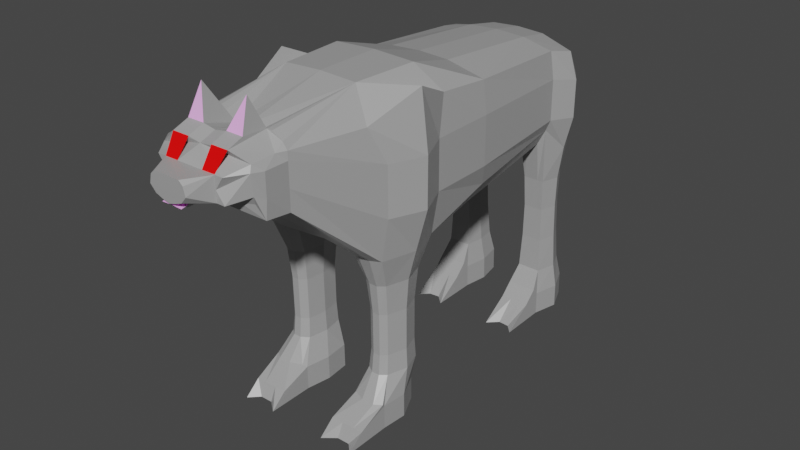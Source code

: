 # Source: wolfbear.blend  (saved by Blender 2.81.16; exported with 4.5.12 LTS)
import bpy
from mathutils import Matrix  # noqa: F401  (used for matrix-valued properties, if any)

bpy.ops.wm.read_factory_settings(use_empty=True)
scene = bpy.context.scene
scene.name = 'Scene'

# ---- collections
col_collection = bpy.data.collections.new('Collection'); scene.collection.children.link(col_collection)

# ---- materials (node trees are filled in below, after node groups)
mat_eye = bpy.data.materials.new('Eye')
mat_eye.alpha_threshold = 0.0
mat_eye.use_transparent_shadow = False
mat_eye.line_color = (0.0, 0.0, 0.0, 1.0)
mat_mouth = bpy.data.materials.new('Mouth')
mat_mouth.alpha_threshold = 0.0
mat_mouth.use_transparent_shadow = False
mat_mouth.line_color = (0.0, 0.0, 0.0, 1.0)
mat_fur = bpy.data.materials.new('Fur')
mat_fur.alpha_threshold = 0.0
mat_fur.use_transparent_shadow = False
mat_fur.line_color = (0.0, 0.0, 0.0, 1.0)

# ---- material node trees
mat_eye.use_nodes = True; mat_eye.node_tree.nodes.clear()
_N = mat_eye.node_tree.nodes; _L = mat_eye.node_tree.links
n0 = _N.new('ShaderNodeOutputMaterial'); n0.name = 'Material Output'; n0.location = (300, 300)
n1 = _N.new('ShaderNodeBsdfPrincipled'); n1.name = 'Principled BSDF'; n1.location = (10, 300)
n1.distribution = 'GGX'
n1.subsurface_method = 'BURLEY'
n1.inputs[0].default_value = (1.0, 0.0, 0.0, 1.0)
n1.inputs[2].default_value = 0.4
n1.inputs[3].default_value = 1.45
n1.inputs[27].default_value = (0.0, 0.0, 0.0, 1.0)
n1.inputs[28].default_value = 1.0
_L.new(n1.outputs[0], n0.inputs[0])
n0.is_active_output = True
mat_mouth.use_nodes = True; mat_mouth.node_tree.nodes.clear()
_N = mat_mouth.node_tree.nodes; _L = mat_mouth.node_tree.links
n0 = _N.new('ShaderNodeOutputMaterial'); n0.name = 'Material Output'; n0.location = (300, 300)
n1 = _N.new('ShaderNodeBsdfPrincipled'); n1.name = 'Principled BSDF'; n1.location = (10, 300)
n1.distribution = 'GGX'
n1.subsurface_method = 'BURLEY'
n1.inputs[0].default_value = (1.0, 0.4786, 1.0, 1.0)
n1.inputs[2].default_value = 0.4
n1.inputs[3].default_value = 1.45
n1.inputs[27].default_value = (0.0, 0.0, 0.0, 1.0)
n1.inputs[28].default_value = 1.0
_L.new(n1.outputs[0], n0.inputs[0])
n0.is_active_output = True
mat_fur.use_nodes = True; mat_fur.node_tree.nodes.clear()
_N = mat_fur.node_tree.nodes; _L = mat_fur.node_tree.links
n0 = _N.new('ShaderNodeOutputMaterial'); n0.name = 'Material Output'; n0.location = (300, 300)
n1 = _N.new('ShaderNodeBsdfPrincipled'); n1.name = 'Principled BSDF'; n1.location = (10, 300)
n1.distribution = 'GGX'
n1.subsurface_method = 'BURLEY'
n1.inputs[0].default_value = (0.3844, 0.3844, 0.3844, 1.0)
n1.inputs[2].default_value = 0.4
n1.inputs[3].default_value = 1.45
n1.inputs[27].default_value = (0.0, 0.0, 0.0, 1.0)
n1.inputs[28].default_value = 1.0
_L.new(n1.outputs[0], n0.inputs[0])
n0.is_active_output = True

# ---- world
world_world = bpy.data.worlds.new('World'); scene.world = world_world
world_world.use_nodes = True; world_world.node_tree.nodes.clear()
_N = world_world.node_tree.nodes; _L = world_world.node_tree.links
n0 = _N.new('ShaderNodeOutputWorld'); n0.name = 'World Output'; n0.location = (300, 300)
n1 = _N.new('ShaderNodeBackground'); n1.name = 'Background'; n1.location = (10, 300)
n1.inputs[0].default_value = (0.05088, 0.05088, 0.05088, 1.0)
_L.new(n1.outputs[0], n0.inputs[0])
n0.is_active_output = True
world_world.color = (0.05088, 0.05088, 0.05088)
world_world.use_sun_shadow = False
world_world.sun_shadow_jitter_overblur = 0.0

# ---- meshes
me_cube = bpy.data.meshes.new('Cube')
me_cube.from_pydata([(1.037, 1.394, 4.503), (1.006, 1.489, 2.964), (0.9937, -0.8572, 4.521), (0.9951, -0.609, 2.621), (0.8682, 3.923, 2.847), (0.8752, 3.696, 4.206), (4.78e-18, -0.581, 4.927), (-4.136e-18, -0.6093, 2.626), (3.798e-18, 1.343, 4.69), (-4.625e-18, 1.395, 2.517), (0.7688, -1.936, 4.522), (0.7644, -1.927, 3.75), (0.4705, -0.6091, 2.624), (0.47, 3.923, 2.848), (0.4515, 1.374, 2.52), (0.5159, -1.927, 3.751), (0.45, -1.931, 4.702), (1.045, 0.5323, 4.579), (0.9949, 0.3909, 2.636), (0.001893, 0.3877, 2.541), (4.802e-18, 0.4189, 4.942), (0.4518, 0.3729, 2.599), (0.5621, -0.3966, 0.7561), (0.892, -0.3965, 0.7546), (0.562, 0.2051, 0.7647), (0.8919, 0.2052, 0.7632), (0.4583, -0.5716, 0.02284), (0.983, -0.5715, 0.02039), (0.4319, 0.1827, 0.03297), (0.835, 0.1828, 0.03052), (0.5089, -0.6205, 0.4322), (0.9943, -0.6203, 0.4298), (0.4585, -1.286, 0.01254), (0.9831, -1.286, 0.01009), (3.255e-18, 3.129, 4.566), (0.9539, 3.132, 4.428), (0.9197, 3.173, 3.198), (2.122e-23, 3.174, 3.185), (0.4702, 3.174, 3.076), (0.8218, 3.901, 0.7699), (0.5051, 3.901, 0.7713), (0.5053, 3.304, 0.7557), (0.8627, 3.304, 0.754), (0.8551, 3.997, 0.04608), (0.4569, 3.996, 0.04794), (0.4571, 3.246, 0.02822), (0.9066, 3.246, 0.02612), (0.4606, 3.13, 0.4886), (0.9101, 3.131, 0.4865), (0.4572, 2.513, 0.01167), (0.9067, 2.513, 0.009575), (1.114, -0.6289, 4.005), (1.113, 1.371, 4.034), (0.9256, 3.908, 3.88), (0.7709, -1.936, 4.4), (0.342, 3.908, 3.882), (1.114, 0.371, 4.02), (1.002, 3.156, 4.003), (1.109, -0.6182, 3.264), (1.108, 1.382, 3.293), (0.9218, 3.916, 3.327), (0.7685, -1.931, 4.052), (0.3382, 3.916, 3.329), (1.109, 0.3817, 3.278), (0.9977, 3.165, 3.373), (1.189e-23, 3.927, 3.217), (2.883e-18, 3.691, 4.475), (-4.136e-18, -0.6093, 2.626), (1.152e-22, -1.806, 4.601), (2.742e-19, -1.927, 3.753), (5.898e-19, 3.968, 3.886), (-1.575e-18, 3.92, 3.327), (0.4602, -1.044, 0.2197), (0.9849, -1.044, 0.2173), (0.4336, 0.1774, 0.3985), (0.46, -0.5769, 0.3884), (0.8367, 0.1776, 0.3961), (0.9847, -0.5767, 0.3859), (0.004342, -0.1094, 2.633), (0.8458, -0.6832, 2.621), (0.6937, -1.927, 3.751), (0.7549, 3.923, 2.847), (0.8269, 1.457, 2.682), (0.6981, -1.936, 4.615), (0.8271, 0.373, 2.597), (0.7981, -0.4707, 0.7537), (0.798, 0.2051, 0.7636), (0.6857, 0.1828, 0.03122), (0.8842, -0.6945, 0.4292), (0.8338, -1.141, 0.01331), (0.7918, 3.173, 2.95), (0.7316, 3.901, 0.7703), (0.761, 3.304, 0.7545), (0.7418, 3.997, 0.04661), (0.7821, 3.131, 0.4871), (0.7787, 2.648, 0.01253), (0.7557, 3.916, 3.327), (0.8355, -1.044, 0.218), (0.6874, 0.1775, 0.3968), (0.6086, 3.923, 2.848), (0.5364, -1.931, 4.702), (0.6343, 0.3729, 2.598), (0.6767, 0.2051, 0.7642), (0.4929, 0.1827, 0.03212), (0.6153, 3.901, 0.7708), (0.5955, 3.997, 0.04729), (0.4946, 0.1775, 0.3977), (0.653, -0.6833, 2.622), (0.6024, -1.927, 3.751), (0.6769, -0.4707, 0.7543), (0.6914, -0.6946, 0.4301), (0.641, -1.141, 0.01422), (0.6266, 3.173, 2.951), (0.6296, 3.304, 0.7551), (0.6169, 3.13, 0.4879), (0.6136, 2.661, 0.01353), (0.5412, 3.916, 3.328), (0.6427, -1.044, 0.2189), (0.5839, -0.3779, 1.691), (0.8801, -0.3778, 1.69), (0.8799, 0.1866, 1.698), (0.5837, 0.1865, 1.7), (0.7956, 0.1866, 1.699), (0.7958, -0.452, 1.689), (0.6868, 0.1866, 1.699), (0.6869, -0.4521, 1.69), (0.5819, -0.3669, 1.053), (0.5818, 0.1939, 1.062), (0.7923, 0.194, 1.061), (0.7924, -0.441, 1.051), (0.6841, 0.1939, 1.061), (0.6843, -0.441, 1.052), (0.8761, -0.3668, 1.052), (0.876, 0.194, 1.06), (0.9065, -0.4322, 2.157), (0.9063, 0.2276, 2.166), (0.5603, -0.4323, 2.158), (0.5601, 0.2275, 2.168), (0.8078, 0.2276, 2.167), (0.8079, -0.5064, 2.156), (0.6805, 0.2275, 2.167), (0.6807, -0.5065, 2.157), (0.8552, 3.287, 2.305), (0.8176, 3.836, 2.32), (0.5263, 3.836, 2.321), (0.5264, 3.287, 2.307), (0.7616, 3.287, 2.305), (0.7347, 3.836, 2.32), (0.6276, 3.836, 2.32), (0.6408, 3.287, 2.306), (0.8399, 3.322, 1.811), (0.7535, 3.322, 1.811), (0.7286, 3.828, 1.825), (0.6299, 3.828, 1.825), (0.642, 3.321, 1.812), (0.8051, 3.828, 1.824), (0.5363, 3.828, 1.826), (0.5365, 3.321, 1.812), (0.8446, 3.324, 1.283), (0.7542, 3.324, 1.283), (0.7282, 3.853, 1.297), (0.6249, 3.853, 1.298), (0.6376, 3.324, 1.284), (0.8082, 3.853, 1.297), (0.5271, 3.853, 1.298), (0.5272, 3.324, 1.284), (0.4586, 3.987, 0.4108), (0.4588, 3.237, 0.391), (0.9083, 3.237, 0.3889), (0.8568, 3.987, 0.4089), (0.4589, 2.945, 0.3031), (0.9084, 2.945, 0.301), (0.7804, 2.945, 0.3016), (0.7435, 3.987, 0.4094), (0.5972, 3.987, 0.4101), (0.6153, 2.945, 0.3024), (1.179, -0.07071, 4.857), (-4.125e-18, -0.1094, 2.633), (0.373, -0.1092, 2.631), (1.14, -0.109, 2.629), (0.5071, -0.09576, 0.7604), (0.9895, -0.09565, 0.7589), (0.3943, -0.1945, 0.0279), (1.014, -0.1943, 0.02545), (1.331, -0.129, 4.013), (1.324, -0.1183, 3.271), (0.3968, -0.1998, 0.3935), (1.017, -0.1996, 0.391), (0.5389, -0.09568, 1.696), (0.972, -0.09559, 1.694), (0.536, -0.08648, 1.057), (0.9663, -0.08638, 1.056), (1.011, -0.1023, 2.162), (0.5044, -0.1024, 2.163), (0.4791, 1.343, 4.664), (1.401e-23, 3.532, 3.061), (0.4108, 3.542, 2.838), (1.038, 3.524, 4.345), (1.027, 3.542, 2.836), (0.4618, 3.607, 0.7636), (0.9516, 3.607, 0.762), (0.3918, 3.629, 0.03821), (1.008, 3.629, 0.03623), (1.162, 3.528, 3.941), (1.156, 3.536, 3.35), (0.4926, 3.559, 2.314), (0.9431, 3.559, 2.312), (0.5072, 3.574, 1.819), (0.9229, 3.574, 1.818), (0.4937, 3.59, 1.291), (0.9286, 3.59, 1.29), (1.01, 3.618, 0.399), (0.3942, 3.618, 0.401), (-4.208e-19, 4.265, 3.627), (0.2481, 4.195, 3.671), (-9.389e-19, 4.168, 3.493), (0.2134, 4.158, 3.536), (-3.206e-18, 4.755, 2.913), (0.283, 4.7, 2.921), (-3.384e-18, 4.603, 2.866), (0.2566, 4.608, 2.873), (-9.831e-18, 4.985, 1.205), (0.067, 4.943, 1.288), (-8.726e-18, 4.852, 1.489), (0.1386, 4.837, 1.456), (0.6667, -2.37, 3.989), (0.7076, -2.42, 4.108), (0.4501, -2.526, 4.634), (1.247e-22, -2.526, 4.6), (1.427e-18, -2.695, 4.043), (1.125e-22, -2.55, 3.969), (0.4945, -2.433, 3.98), (0.4043, -2.695, 4.042), (0.6911, -2.418, 4.497), (0.7195, -2.462, 4.41), (2.776e-18, -2.7, 4.391), (0.4067, -2.7, 4.39), (0.5335, -2.7, 4.39), (0.5311, -2.694, 4.042), (0.2662, -3.034, 4.329), (2.771e-18, -3.034, 4.387), (1.422e-18, -3.029, 4.039), (0.2136, -3.029, 4.106), (0.235, 3.927, 3.216), (0.2165, 1.367, 2.557), (0.1898, -1.805, 4.572), (0.003785, -0.6092, 2.625), (0.258, -1.927, 3.752), (0.2339, 3.174, 2.954), (0.171, 3.908, 3.883), (0.1691, 3.92, 3.325), (0.003785, -0.1093, 2.632), (0.2054, 3.537, 3.064), (0.124, 4.2, 3.649), (0.1067, 4.163, 3.514), (0.1415, 4.756, 2.917), (0.1283, 4.606, 2.869), (0.06928, 4.844, 1.473), (0.1899, -2.526, 4.634), (0.1017, -2.55, 3.968), (0.2034, -2.7, 4.391), (0.1611, -2.695, 4.073), (0.2034, -3.034, 4.387), (0.1103, -3.029, 4.068), (0.7685, -2.287, 4.047), (0.45, -2.297, 4.72), (0.7488, -2.289, 3.779), (3.905e-18, -2.297, 4.686), (0.7709, -2.292, 4.395), (0.7092, -2.071, 4.518), (2.663e-19, -2.283, 3.747), (0.1899, -2.297, 4.721), (0.3727, -2.126, 5.144), (0.5764, -0.5804, 4.902), (0.472, 3.13, 4.54), (0.4395, 3.692, 4.449), (0.411, -1.807, 4.646), (0.6458, 0.4196, 4.913), (0.2968, -3.032, 4.201), (2.05e-18, -3.032, 4.201), (0.4055, -2.697, 4.207), (1.191e-22, -2.99, 4.006), (1.162e-22, -2.866, 3.944), (0.1017, -2.83, 3.961), (0.1611, -2.998, 4.006)], [(78, 67), (69, 67), (213, 215), (219, 256), (69, 246)], [(201, 44, 105, 93, 43, 202, 46, 50, 95, 115, 49, 45), (131, 126, 22, 109), (204, 198, 4, 60), (184, 176, 2, 51), (252, 195, 65, 243), (51, 2, 10, 54), (266, 264, 226, 225), (210, 158, 42, 200), (251, 178, 12, 246), (14, 82, 84, 101, 21), (52, 0, 17, 56), (82, 1, 18, 84), (187, 77, 27, 183), (191, 132, 23, 181), (190, 127, 24, 180), (109, 22, 30, 110), (98, 76, 29, 87), (186, 74, 28, 182), (117, 72, 32, 111), (75, 26, 32, 72), (77, 23, 31, 73), (5, 53, 55, 249, 70, 66, 275), (244, 14, 21, 19, 9), (59, 1, 36, 64), (212, 166, 44, 201), (209, 164, 40, 199), (162, 165, 41, 113), (211, 168, 46, 202), (167, 45, 49, 170), (175, 170, 49, 115), (183, 27, 33, 89, 111, 32, 26, 182, 28, 103, 87, 29), (113, 41, 47, 114), (168, 42, 48, 171), (0, 52, 57, 35), (59, 52, 56, 63), (79, 3, 11, 80, 108, 15, 247, 69, 7, 246, 12, 107), (264, 268, 234, 226), (58, 51, 54, 61), (185, 184, 51, 58), (197, 203, 53, 5), (179, 185, 58, 3), (3, 58, 61, 11), (249, 55, 214, 253, 213, 70), (1, 59, 63, 18), (52, 59, 64, 57), (203, 204, 60, 53), (180, 24, 74, 186), (22, 75, 72, 30), (110, 30, 72, 117), (86, 25, 76, 98), (181, 23, 77, 187), (27, 77, 73, 33), (102, 86, 98, 106), (31, 88, 97, 73), (236, 260, 262, 239), (42, 92, 94, 48), (171, 172, 95, 50), (158, 159, 92, 42), (244, 9, 37, 248, 38, 14), (73, 97, 89, 33), (106, 98, 87, 103), (23, 85, 88, 31), (8, 194, 274, 34), (132, 129, 85, 23), (40, 104, 91, 39, 169, 173, 174, 166), (74, 106, 103, 28), (13, 99, 81, 4, 143, 147, 148, 144), (160, 163, 39, 91, 104, 40, 164, 161), (96, 60, 4, 81, 99, 13, 243, 65, 71, 250, 62, 116), (24, 102, 106, 74), (88, 110, 117, 97), (268, 269, 233, 234), (92, 113, 114, 94), (172, 175, 115, 95), (159, 162, 113, 92), (97, 117, 111, 89), (85, 109, 110, 88), (0, 194, 277, 17), (129, 131, 109, 85), (139, 141, 125, 123), (134, 139, 123, 119), (121, 124, 122, 120, 133, 128, 130, 127), (193, 137, 121, 188), (192, 134, 119, 189), (141, 136, 118, 125), (123, 125, 131, 129), (119, 123, 129, 132), (128, 133, 25, 86, 102, 24, 127, 130), (188, 121, 127, 190), (189, 119, 132, 191), (125, 118, 126, 131), (107, 12, 136, 141), (179, 3, 134, 192), (178, 21, 137, 193), (3, 79, 139, 134), (137, 140, 138, 135, 120, 122, 124, 121), (79, 107, 141, 139), (90, 112, 149, 146), (36, 90, 146, 142), (112, 38, 145, 149), (196, 13, 144, 205), (156, 153, 152, 155, 163, 160, 161, 164), (198, 36, 142, 206), (146, 149, 154, 151), (142, 146, 151, 150), (149, 145, 157, 154), (205, 144, 156, 207), (242, 278, 279, 241, 263), (206, 142, 150, 208), (151, 154, 162, 159), (150, 151, 159, 158), (154, 157, 165, 162), (207, 156, 164, 209), (144, 148, 147, 143, 155, 152, 153, 156), (208, 150, 158, 210), (94, 114, 175, 172), (48, 94, 172, 171), (46, 168, 171, 50), (114, 47, 170, 175), (41, 167, 170, 47), (173, 169, 43, 93, 105, 44, 166, 174), (200, 42, 168, 211), (199, 40, 166, 212), (12, 178, 193, 136), (18, 179, 192, 135), (120, 189, 191, 133), (118, 188, 190, 126), (135, 192, 189, 120), (136, 193, 188, 118), (2, 273, 276, 16, 100, 83, 10), (25, 181, 187, 76), (22, 180, 186, 75), (18, 63, 185, 179), (63, 56, 184, 185), (75, 186, 182, 26), (126, 190, 180, 22), (133, 191, 181, 25), (76, 187, 183, 29), (19, 21, 178, 251), (56, 17, 176, 184), (41, 199, 212, 167), (39, 200, 211, 169), (155, 208, 210, 163), (157, 207, 209, 165), (143, 206, 208, 155), (145, 205, 207, 157), (4, 198, 206, 143), (38, 196, 205, 145), (57, 64, 204, 203), (35, 57, 203, 197), (169, 211, 202, 43), (165, 209, 199, 41), (167, 212, 201, 45), (163, 210, 200, 39), (248, 37, 195, 252), (64, 36, 198, 204), (253, 214, 218, 255, 217, 213), (55, 62, 216, 214), (218, 220, 224, 222), (214, 216, 220, 218), (255, 218, 222, 221, 217), (257, 222, 224), (261, 232, 242, 263), (258, 228, 235, 260, 236, 237, 234, 233, 227), (237, 236, 280, 232, 238, 226, 234), (6, 273, 277, 20), (235, 229, 241, 279, 240), (260, 235, 240, 262), (232, 280, 278, 242), (265, 271, 267, 228, 258, 227), (229, 261, 263, 241), (220, 256, 257, 224), (223, 221, 222, 257), (216, 254, 256, 220), (38, 248, 252, 196), (19, 251, 177), (250, 71, 215, 254, 216, 62), (177, 251, 246, 7), (35, 197, 5, 275, 274), (53, 60, 96, 116, 62, 55), (225, 231, 259, 230, 270, 69, 247, 15, 108, 80, 11, 266), (196, 252, 243, 13), (245, 68, 267, 271), (245, 271, 272), (54, 10, 269, 268), (61, 54, 268, 264), (11, 61, 264, 266), (265, 16, 272), (16, 276, 245, 272), (271, 265, 272), (265, 227, 233, 269, 10, 83, 100, 16), (261, 229, 230, 259, 231, 225, 226, 238, 232), (14, 38, 112, 90, 36, 1, 82), (276, 273, 6, 68, 245), (274, 194, 0, 35), (277, 273, 2, 176, 17), (274, 275, 66, 34), (277, 194, 8, 20), (84, 18, 135, 138, 140, 137, 21, 101), (278, 280, 236, 239), (279, 278, 239, 262, 240), (230, 229, 281, 282), (259, 230, 282, 283), (259, 261, 284, 283), (229, 261, 284, 281), (281, 284, 283, 282), (258, 227, 236, 260)])
me_cube.polygons.foreach_set('material_index', [2, 2, 2, 2, 2, 2, 2, 2, 2, 2, 2, 2, 2, 2, 2, 2, 2, 2, 2, 2, 2, 2, 2, 2, 2, 2, 2, 2, 2, 2, 2, 2, 2, 2, 2, 2, 2, 2, 2, 2, 2, 2, 2, 2, 2, 2, 2, 2, 2, 2, 2, 2, 2, 2, 2, 2, 2, 2, 2, 2, 2, 2, 2, 2, 2, 2, 2, 2, 2, 2, 2, 2, 2, 2, 2, 2, 2, 2, 2, 2, 2, 2, 2, 2, 2, 2, 2, 2, 2, 2, 2, 2, 2, 2, 2, 2, 2, 2, 2, 2, 2, 2, 2, 2, 2, 2, 2, 2, 2, 2, 2, 2, 2, 2, 2, 2, 2, 2, 2, 2, 2, 2, 2, 2, 2, 2, 2, 2, 2, 2, 2, 2, 2, 2, 2, 2, 2, 2, 2, 2, 2, 2, 2, 2, 2, 2, 2, 2, 2, 2, 2, 2, 2, 2, 2, 2, 2, 2, 2, 2, 2, 2, 2, 2, 2, 2, 2, 2, 2, 2, 1, 2, 2, 2, 2, 2, 2, 2, 2, 2, 2, 2, 2, 2, 2, 2, 2, 2, 2, 1, 2, 2, 2, 2, 2, 2, 2, 2, 2, 2, 2, 2, 2, 2, 1, 2, 0])
_uv = me_cube.uv_layers.new(name='UVMap')
_uv.uv.foreach_set('vector', [0.5625, 0.25, 0.5625, 0.25, 0.5842, 0.25, 0.6072, 0.25, 0.625, 0.25, 0.625, 0.25, 0.625, 0.25, 0.625, 0.25, 0.6072, 0.25, 0.5842, 0.25, 0.5625, 0.25, 0.5625, 0.25, 0.5842, 0.5, 0.5625, 0.5, 0.5625, 0.5, 0.5842, 0.5, 0.4553, 0.75, 0.375, 0.75, 0.375, 0.75, 0.4553, 0.75, 0.548, 0.9375, 0.625, 0.9375, 0.625, 1.0, 0.548, 1.0, 0.5312, 0.25, 0.5, 0.25, 0.5, 0.25, 0.5312, 0.25, 0.548, 1.0, 0.625, 1.0, 0.625, 1.0, 0.548, 1.0, 0.375, 1.0, 0.4553, 1.0, 0.4553, 1.0, 0.375, 1.0, 0.375, 0.75, 0.375, 0.75, 0.375, 0.75, 0.375, 0.75, 0.5312, 0.4375, 0.5625, 0.4375, 0.5625, 0.5, 0.5312, 0.5, 0.5625, 0.25, 0.6072, 0.25, 0.6072, 0.375, 0.5842, 0.375, 0.5625, 0.375, 0.548, 0.75, 0.625, 0.75, 0.625, 0.875, 0.548, 0.875, 0.6072, 0.25, 0.625, 0.25, 0.625, 0.375, 0.6072, 0.375, 0.375, 0.9375, 0.375, 1.0, 0.375, 1.0, 0.375, 0.9375, 0.375, 0.9375, 0.375, 1.0, 0.375, 1.0, 0.375, 0.9375, 0.5625, 0.4375, 0.5625, 0.375, 0.5625, 0.375, 0.5625, 0.4375, 0.5842, 0.5, 0.5625, 0.5, 0.5625, 0.5, 0.5842, 0.5, 0.6072, 0.375, 0.625, 0.375, 0.625, 0.375, 0.6072, 0.375, 0.5625, 0.4375, 0.5625, 0.375, 0.5625, 0.375, 0.5625, 0.4375, 0.5842, 0.5, 0.5625, 0.5, 0.5625, 0.5, 0.5842, 0.5, 0.5625, 0.5, 0.5625, 0.5, 0.5625, 0.5, 0.5625, 0.5, 0.375, 1.0, 0.375, 1.0, 0.375, 1.0, 0.375, 1.0, 0.375, 0.75, 0.298, 0.75, 0.298, 0.6875, 0.298, 0.6562, 0.298, 0.625, 0.375, 0.625, 0.375, 0.6878, 0.5313, 0.25, 0.5625, 0.25, 0.5625, 0.375, 0.5, 0.375, 0.5, 0.25, 0.4553, 0.75, 0.375, 0.75, 0.375, 0.75, 0.4553, 0.75, 0.5625, 0.25, 0.5625, 0.25, 0.5625, 0.25, 0.5625, 0.25, 0.5625, 0.25, 0.5625, 0.25, 0.5625, 0.25, 0.5625, 0.25, 0.5842, 0.25, 0.5625, 0.25, 0.5625, 0.25, 0.5842, 0.25, 0.375, 0.75, 0.375, 0.75, 0.375, 0.75, 0.375, 0.75, 0.5625, 0.25, 0.5625, 0.25, 0.5625, 0.25, 0.5625, 0.25, 0.5842, 0.25, 0.5625, 0.25, 0.5625, 0.25, 0.5842, 0.25, 0.625, 0.4375, 0.625, 0.5, 0.625, 0.5, 0.6072, 0.5, 0.5842, 0.5, 0.5625, 0.5, 0.5625, 0.5, 0.5625, 0.4375, 0.5625, 0.375, 0.5842, 0.375, 0.6072, 0.375, 0.625, 0.375, 0.5842, 0.25, 0.5625, 0.25, 0.5625, 0.25, 0.5842, 0.25, 0.375, 0.75, 0.375, 0.75, 0.375, 0.75, 0.375, 0.75, 0.625, 0.75, 0.548, 0.75, 0.548, 0.75, 0.625, 0.75, 0.4553, 0.75, 0.548, 0.75, 0.548, 0.875, 0.4553, 0.875, 0.6072, 0.5, 0.625, 0.5, 0.625, 0.5, 0.6072, 0.5, 0.5842, 0.5, 0.5625, 0.5, 0.5312, 0.5, 0.5, 0.5, 0.5, 0.5, 0.5312, 0.5, 0.5625, 0.5, 0.5842, 0.5, 0.4553, 1.0, 0.548, 1.0, 0.548, 1.0, 0.4553, 1.0, 0.4553, 1.0, 0.548, 1.0, 0.548, 1.0, 0.4553, 1.0, 0.4553, 0.9375, 0.548, 0.9375, 0.548, 1.0, 0.4553, 1.0, 0.625, 0.75, 0.548, 0.75, 0.548, 0.75, 0.625, 0.75, 0.375, 0.9375, 0.4553, 0.9375, 0.4553, 1.0, 0.375, 1.0, 0.375, 1.0, 0.4553, 1.0, 0.4553, 1.0, 0.375, 1.0, 0.298, 0.6562, 0.298, 0.6875, 0.298, 0.6875, 0.298, 0.6562, 0.298, 0.625, 0.298, 0.625, 0.375, 0.75, 0.4553, 0.75, 0.4553, 0.875, 0.375, 0.875, 0.548, 0.75, 0.4553, 0.75, 0.4553, 0.75, 0.548, 0.75, 0.548, 0.75, 0.4553, 0.75, 0.4553, 0.75, 0.548, 0.75, 0.5625, 0.4375, 0.5625, 0.375, 0.5625, 0.375, 0.5625, 0.4375, 0.5625, 0.5, 0.5625, 0.5, 0.5625, 0.5, 0.5625, 0.5, 0.5842, 0.5, 0.5625, 0.5, 0.5625, 0.5, 0.5842, 0.5, 0.6072, 0.375, 0.625, 0.375, 0.625, 0.375, 0.6072, 0.375, 0.375, 0.9375, 0.375, 1.0, 0.375, 1.0, 0.375, 0.9375, 0.375, 1.0, 0.375, 1.0, 0.375, 1.0, 0.375, 1.0, 0.5842, 0.375, 0.6072, 0.375, 0.6072, 0.375, 0.5842, 0.375, 0.625, 0.5, 0.6072, 0.5, 0.6072, 0.5, 0.625, 0.5, 0.548, 0.5625, 0.548, 0.5938, 0.548, 0.5938, 0.548, 0.5625, 0.625, 0.25, 0.6072, 0.25, 0.6072, 0.25, 0.625, 0.25, 0.625, 0.25, 0.6072, 0.25, 0.6072, 0.25, 0.625, 0.25, 0.625, 0.25, 0.6072, 0.25, 0.6072, 0.25, 0.625, 0.25, 0.5313, 0.25, 0.5, 0.25, 0.5, 0.25, 0.5312, 0.25, 0.5625, 0.25, 0.5625, 0.25, 0.625, 0.5, 0.6072, 0.5, 0.6072, 0.5, 0.625, 0.5, 0.5842, 0.375, 0.6072, 0.375, 0.6072, 0.375, 0.5842, 0.375, 0.625, 0.5, 0.6072, 0.5, 0.6072, 0.5, 0.625, 0.5, 0.5, 0.0, 0.4419, 0.0, 0.4381, 0.0, 0.5, 0.0, 0.625, 0.5, 0.6072, 0.5, 0.6072, 0.5, 0.625, 0.5, 0.125, 0.6875, 0.125, 0.7092, 0.125, 0.7322, 0.125, 0.75, 0.125, 0.75, 0.125, 0.7322, 0.125, 0.7092, 0.125, 0.6875, 0.5625, 0.375, 0.5842, 0.375, 0.5842, 0.375, 0.5625, 0.375, 0.125, 0.6875, 0.125, 0.7092, 0.125, 0.7322, 0.125, 0.75, 0.125, 0.75, 0.125, 0.7322, 0.125, 0.7092, 0.125, 0.6875, 0.125, 0.7322, 0.125, 0.75, 0.125, 0.75, 0.125, 0.7322, 0.125, 0.7092, 0.125, 0.6875, 0.125, 0.6875, 0.125, 0.7092, 0.2053, 0.7322, 0.2053, 0.75, 0.125, 0.75, 0.125, 0.7322, 0.125, 0.7092, 0.125, 0.6875, 0.125, 0.6562, 0.125, 0.625, 0.2053, 0.625, 0.2053, 0.6562, 0.2053, 0.6875, 0.2053, 0.7092, 0.5625, 0.375, 0.5842, 0.375, 0.5842, 0.375, 0.5625, 0.375, 0.6072, 0.5, 0.5842, 0.5, 0.5842, 0.5, 0.6072, 0.5, 0.548, 1.0, 0.625, 1.0, 0.625, 1.0, 0.548, 1.0, 0.6072, 0.25, 0.5842, 0.25, 0.5842, 0.25, 0.6072, 0.25, 0.6072, 0.25, 0.5842, 0.25, 0.5842, 0.25, 0.6072, 0.25, 0.6072, 0.25, 0.5842, 0.25, 0.5842, 0.25, 0.6072, 0.25, 0.6072, 0.5, 0.5842, 0.5, 0.5842, 0.5, 0.6072, 0.5, 0.6072, 0.5, 0.5842, 0.5, 0.5842, 0.5, 0.6072, 0.5, 0.375, 0.0, 0.4419, 0.0, 0.4215, 0.125, 0.375, 0.125, 0.6072, 0.5, 0.5842, 0.5, 0.5842, 0.5, 0.6072, 0.5, 0.6072, 0.5, 0.5842, 0.5, 0.5842, 0.5, 0.6072, 0.5, 0.625, 0.5, 0.6072, 0.5, 0.6072, 0.5, 0.625, 0.5, 0.5625, 0.375, 0.5842, 0.375, 0.6072, 0.375, 0.625, 0.375, 0.625, 0.375, 0.6072, 0.375, 0.5842, 0.375, 0.5625, 0.375, 0.5625, 0.4375, 0.5625, 0.375, 0.5625, 0.375, 0.5625, 0.4375, 0.375, 0.9375, 0.375, 1.0, 0.375, 1.0, 0.375, 0.9375, 0.5842, 0.5, 0.5625, 0.5, 0.5625, 0.5, 0.5842, 0.5, 0.6072, 0.5, 0.5842, 0.5, 0.5842, 0.5, 0.6072, 0.5, 0.625, 0.5, 0.6072, 0.5, 0.6072, 0.5, 0.625, 0.5, 0.6072, 0.375, 0.625, 0.375, 0.625, 0.375, 0.6072, 0.375, 0.5842, 0.375, 0.5625, 0.375, 0.5625, 0.375, 0.5842, 0.375, 0.5625, 0.4375, 0.5625, 0.375, 0.5625, 0.375, 0.5625, 0.4375, 0.375, 0.9375, 0.375, 1.0, 0.375, 1.0, 0.375, 0.9375, 0.5842, 0.5, 0.5625, 0.5, 0.5625, 0.5, 0.5842, 0.5, 0.5842, 0.5, 0.5625, 0.5, 0.5625, 0.5, 0.5842, 0.5, 0.375, 0.9375, 0.375, 1.0, 0.375, 1.0, 0.375, 0.9375, 0.5625, 0.4375, 0.5625, 0.375, 0.5625, 0.375, 0.5625, 0.4375, 0.625, 0.5, 0.6072, 0.5, 0.6072, 0.5, 0.625, 0.5, 0.5625, 0.375, 0.5842, 0.375, 0.6072, 0.375, 0.625, 0.375, 0.625, 0.375, 0.6072, 0.375, 0.5842, 0.375, 0.5625, 0.375, 0.6072, 0.5, 0.5842, 0.5, 0.5842, 0.5, 0.6072, 0.5, 0.6072, 0.25, 0.5842, 0.25, 0.5842, 0.25, 0.6072, 0.25, 0.625, 0.25, 0.6072, 0.25, 0.6072, 0.25, 0.625, 0.25, 0.5842, 0.25, 0.5625, 0.25, 0.5625, 0.25, 0.5842, 0.25, 0.5625, 0.25, 0.5625, 0.25, 0.5625, 0.25, 0.5625, 0.25, 0.125, 0.6875, 0.125, 0.7092, 0.125, 0.7322, 0.125, 0.75, 0.125, 0.75, 0.125, 0.7322, 0.125, 0.7092, 0.125, 0.6875, 0.375, 0.75, 0.375, 0.75, 0.375, 0.75, 0.375, 0.75, 0.6072, 0.25, 0.5842, 0.25, 0.5842, 0.25, 0.6072, 0.25, 0.625, 0.25, 0.6072, 0.25, 0.6072, 0.25, 0.625, 0.25, 0.5842, 0.25, 0.5625, 0.25, 0.5625, 0.25, 0.5842, 0.25, 0.5625, 0.25, 0.5625, 0.25, 0.5625, 0.25, 0.5625, 0.25, 0.4553, 0.5625, 0.4952, 0.5625, 0.5008, 0.625, 0.4553, 0.625, 0.4553, 0.5938, 0.375, 0.75, 0.375, 0.75, 0.375, 0.75, 0.375, 0.75, 0.6072, 0.25, 0.5842, 0.25, 0.5842, 0.25, 0.6072, 0.25, 0.625, 0.25, 0.6072, 0.25, 0.6072, 0.25, 0.625, 0.25, 0.5842, 0.25, 0.5625, 0.25, 0.5625, 0.25, 0.5842, 0.25, 0.5625, 0.25, 0.5625, 0.25, 0.5625, 0.25, 0.5625, 0.25, 0.125, 0.6875, 0.125, 0.7092, 0.125, 0.7322, 0.125, 0.75, 0.125, 0.75, 0.125, 0.7322, 0.125, 0.7092, 0.125, 0.6875, 0.375, 0.75, 0.375, 0.75, 0.375, 0.75, 0.375, 0.75, 0.6072, 0.25, 0.5842, 0.25, 0.5842, 0.25, 0.6072, 0.25, 0.625, 0.25, 0.6072, 0.25, 0.6072, 0.25, 0.625, 0.25, 0.375, 0.75, 0.375, 0.75, 0.375, 0.75, 0.375, 0.75, 0.5842, 0.25, 0.5625, 0.25, 0.5625, 0.25, 0.5842, 0.25, 0.5625, 0.25, 0.5625, 0.25, 0.5625, 0.25, 0.5625, 0.25, 0.125, 0.7322, 0.125, 0.75, 0.125, 0.75, 0.125, 0.7322, 0.125, 0.7092, 0.125, 0.6875, 0.125, 0.6875, 0.125, 0.7092, 0.375, 0.75, 0.375, 0.75, 0.375, 0.75, 0.375, 0.75, 0.5625, 0.25, 0.5625, 0.25, 0.5625, 0.25, 0.5625, 0.25, 0.5625, 0.5, 0.5625, 0.4375, 0.5625, 0.4375, 0.5625, 0.5, 0.375, 0.875, 0.375, 0.9375, 0.375, 0.9375, 0.375, 0.875, 0.375, 0.875, 0.375, 0.9375, 0.375, 0.9375, 0.375, 0.875, 0.5625, 0.5, 0.5625, 0.4375, 0.5625, 0.4375, 0.5625, 0.5, 0.375, 0.875, 0.375, 0.9375, 0.375, 0.9375, 0.375, 0.875, 0.5625, 0.5, 0.5625, 0.4375, 0.5625, 0.4375, 0.5625, 0.5, 0.375, 0.25, 0.43, 0.25, 0.4506, 0.25, 0.4375, 0.25, 0.4158, 0.25, 0.3928, 0.25, 0.375, 0.25, 0.375, 0.875, 0.375, 0.9375, 0.375, 0.9375, 0.375, 0.875, 0.5625, 0.5, 0.5625, 0.4375, 0.5625, 0.4375, 0.5625, 0.5, 0.375, 0.875, 0.4553, 0.875, 0.4553, 0.9375, 0.375, 0.9375, 0.4553, 0.875, 0.548, 0.875, 0.548, 0.9375, 0.4553, 0.9375, 0.5625, 0.5, 0.5625, 0.4375, 0.5625, 0.4375, 0.5625, 0.5, 0.5625, 0.5, 0.5625, 0.4375, 0.5625, 0.4375, 0.5625, 0.5, 0.375, 0.875, 0.375, 0.9375, 0.375, 0.9375, 0.375, 0.875, 0.375, 0.875, 0.375, 0.9375, 0.375, 0.9375, 0.375, 0.875, 0.5312, 0.375, 0.5625, 0.375, 0.5625, 0.4375, 0.5312, 0.4375, 0.548, 0.875, 0.625, 0.875, 0.625, 0.9375, 0.548, 0.9375, 0.5625, 0.25, 0.5625, 0.25, 0.5625, 0.25, 0.5625, 0.25, 0.375, 0.75, 0.375, 0.75, 0.375, 0.75, 0.375, 0.75, 0.375, 0.75, 0.375, 0.75, 0.375, 0.75, 0.375, 0.75, 0.5625, 0.25, 0.5625, 0.25, 0.5625, 0.25, 0.5625, 0.25, 0.375, 0.75, 0.375, 0.75, 0.375, 0.75, 0.375, 0.75, 0.5625, 0.25, 0.5625, 0.25, 0.5625, 0.25, 0.5625, 0.25, 0.375, 0.75, 0.375, 0.75, 0.375, 0.75, 0.375, 0.75, 0.5625, 0.25, 0.5625, 0.25, 0.5625, 0.25, 0.5625, 0.25, 0.548, 0.75, 0.4553, 0.75, 0.4553, 0.75, 0.548, 0.75, 0.625, 0.75, 0.548, 0.75, 0.548, 0.75, 0.625, 0.75, 0.375, 0.75, 0.375, 0.75, 0.375, 0.75, 0.375, 0.75, 0.5625, 0.25, 0.5625, 0.25, 0.5625, 0.25, 0.5625, 0.25, 0.5625, 0.25, 0.5625, 0.25, 0.5625, 0.25, 0.5625, 0.25, 0.375, 0.75, 0.375, 0.75, 0.375, 0.75, 0.375, 0.75, 0.5312, 0.25, 0.5, 0.25, 0.5, 0.25, 0.5312, 0.25, 0.4553, 0.75, 0.375, 0.75, 0.375, 0.75, 0.4553, 0.75, 0.298, 0.6562, 0.298, 0.6875, 0.298, 0.6875, 0.298, 0.6562, 0.298, 0.625, 0.298, 0.625, 0.298, 0.6875, 0.2053, 0.6875, 0.2053, 0.6875, 0.298, 0.6875, 0.298, 0.6875, 0.2053, 0.6875, 0.2053, 0.6875, 0.298, 0.6875, 0.298, 0.6875, 0.2053, 0.6875, 0.2053, 0.6875, 0.298, 0.6875, 0.298, 0.6562, 0.298, 0.6875, 0.298, 0.6562, 0.298, 0.625, 0.298, 0.625, 0.2053, 0.6563, 0.298, 0.6875, 0.2053, 0.6875, 0.4553, 0.5938, 0.4553, 0.5625, 0.4553, 0.5625, 0.4553, 0.5938, 0.625, 0.5938, 0.625, 0.625, 0.548, 0.625, 0.548, 0.5938, 0.548, 0.5625, 0.548, 0.5408, 0.548, 0.5, 0.625, 0.5, 0.625, 0.5625, 0.548, 0.5408, 0.548, 0.5625, 0.5005, 0.5625, 0.4553, 0.5625, 0.4553, 0.5408, 0.4553, 0.5, 0.548, 0.5, 0.5, 0.25, 0.43, 0.25, 0.4215, 0.125, 0.5, 0.125, 0.0, 0.0, 0.0, 0.0, 0.0, 0.0, 0.0, 0.0, 0.0, 0.0, 0.548, 0.5938, 0.548, 0.625, 0.548, 0.625, 0.548, 0.5938, 0.4553, 0.5625, 0.5005, 0.5625, 0.4952, 0.5625, 0.4553, 0.5625, 0.4375, 0.25, 0.4687, 0.25, 0.5, 0.25, 0.5, 0.25, 0.4688, 0.25, 0.4375, 0.25, 0.4553, 0.625, 0.4553, 0.5938, 0.4553, 0.5938, 0.4553, 0.625, 0.2053, 0.6875, 0.2053, 0.6562, 0.2053, 0.6563, 0.2053, 0.6875, 0.2053, 0.625, 0.298, 0.625, 0.298, 0.6562, 0.2053, 0.6563, 0.2053, 0.6875, 0.2053, 0.6562, 0.2053, 0.6562, 0.2053, 0.6875, 0.5625, 0.25, 0.5312, 0.25, 0.5312, 0.25, 0.5625, 0.25, 0.5312, 0.375, 0.5312, 0.4375, 0.5, 0.4375, 0.2053, 0.6562, 0.2053, 0.625, 0.2053, 0.625, 0.2053, 0.6562, 0.2053, 0.6875, 0.2053, 0.6875, 0.5, 0.4375, 0.5312, 0.4375, 0.5312, 0.5, 0.5, 0.5, 0.375, 0.0, 0.375, 0.0, 0.375, 0.0, 0.4372, 0.0, 0.4381, 0.0, 0.298, 0.75, 0.2053, 0.75, 0.2053, 0.7322, 0.2053, 0.7092, 0.2053, 0.6875, 0.298, 0.6875, 0.625, 0.5, 0.5625, 0.5, 0.5312, 0.5, 0.5, 0.5, 0.5, 0.5, 0.5, 0.5, 0.5312, 0.5, 0.5625, 0.5, 0.5842, 0.5, 0.6072, 0.5, 0.625, 0.5, 0.625, 0.5, 0.5625, 0.25, 0.5312, 0.25, 0.5312, 0.25, 0.5625, 0.25, 0.4687, 0.25, 0.5, 0.25, 0.5, 0.25, 0.4687, 0.25, 0.4687, 0.25, 0.4687, 0.25, 0.4687, 0.25, 0.548, 1.0, 0.625, 1.0, 0.625, 1.0, 0.548, 1.0, 0.4553, 1.0, 0.548, 1.0, 0.548, 1.0, 0.4553, 1.0, 0.375, 1.0, 0.4553, 1.0, 0.4553, 1.0, 0.375, 1.0, 0.4375, 0.25, 0.4375, 0.25, 0.4375, 0.25, 0.4375, 0.25, 0.4506, 0.25, 0.4687, 0.25, 0.4375, 0.25, 0.4687, 0.25, 0.4375, 0.25, 0.4687, 0.25, 0.4375, 0.25, 0.4375, 0.25, 0.375, 0.25, 0.375, 0.25, 0.375, 0.25, 0.3928, 0.25, 0.4158, 0.25, 0.4375, 0.25, 0.4553, 0.5938, 0.4553, 0.625, 0.375, 0.625, 0.375, 0.5938, 0.375, 0.5625, 0.375, 0.5, 0.4553, 0.5, 0.4553, 0.5408, 0.4553, 0.5625, 0.5625, 0.25, 0.5625, 0.25, 0.5842, 0.25, 0.6072, 0.25, 0.625, 0.25, 0.625, 0.25, 0.6072, 0.25, 0.4506, 0.25, 0.43, 0.25, 0.5, 0.25, 0.5, 0.25, 0.4687, 0.25, 0.4381, 0.0, 0.4419, 0.0, 0.375, 0.0, 0.375, 0.0, 0.4215, 0.125, 0.43, 0.25, 0.375, 0.25, 0.375, 0.1875, 0.375, 0.125, 0.4381, 0.0, 0.4372, 0.0, 0.5, 0.0, 0.5, 0.0, 0.4215, 0.125, 0.4419, 0.0, 0.5, 0.0, 0.5, 0.125, 0.6072, 0.375, 0.625, 0.375, 0.625, 0.375, 0.6072, 0.375, 0.5842, 0.375, 0.5625, 0.375, 0.5625, 0.375, 0.5842, 0.375, 0.4952, 0.5625, 0.5005, 0.5625, 0.548, 0.5625, 0.548, 0.5625, 0.5008, 0.625, 0.4952, 0.5625, 0.548, 0.5625, 0.548, 0.5938, 0.548, 0.625, 0.375, 0.625, 0.4553, 0.625, 0.4553, 0.625, 0.375, 0.625, 0.5312, 0.5, 0.5, 0.5, 0.5, 0.5, 0.5312, 0.5, 0.0, 0.0, 0.0, 0.0, 0.0, 0.0, 0.0, 0.0, 0.4553, 0.625, 0.4553, 0.5938, 0.4553, 0.5938, 0.4553, 0.625, 0.4553, 0.625, 0.4553, 0.5938, 0.0, 0.0, 0.5, 0.5, 0.625, 0.5938, 0.625, 0.5625, 0.548, 0.5625, 0.548, 0.5938])
me_cube.materials.append(mat_eye)
me_cube.materials.append(mat_mouth)
me_cube.materials.append(mat_fur)
me_cube.use_remesh_preserve_volume = False
me_cube.use_remesh_preserve_attributes = False
me_cube.use_mirror_vertex_groups = False
me_cube.update()
arm_armature_001 = bpy.data.armatures.new('Armature.001')  # bones are not reproduced

# ---- objects
ob_cube = bpy.data.objects.new('Cube', me_cube)
ob_armature_001 = bpy.data.objects.new('Armature.001', arm_armature_001)

# ---- transforms, parenting, visibility, modifiers, constraints
ob_cube.parent = ob_armature_001
ob_cube.location = (0.0, 0.0, 0.0)
ob_cube.lock_rotations_4d = False
ob_cube.empty_display_type = 'ARROWS'
ob_cube.lineart.crease_threshold = 0.0
_vg = ob_cube.vertex_groups.new(name='Bone')
for _i, _w in zip([0, 1, 6, 7, 8, 9, 14, 17, 18, 19, 20, 21, 34, 35, 36, 52, 56, 57, 59, 63, 64, 82, 84, 90, 101, 112, 176, 177, 178, 194, 244, 246, 248, 251, 273, 274, 277], [0.711, 0.7262, 0.08989, 0.01617, 0.7375, 0.7574, 0.7413, 0.18, 0.08107, 0.4261, 0.4492, 0.1809, 0.0772, 0.05102, 0.003734, 0.7236, 0.09931, 0.01951, 0.727, 0.09383, 0.009177, 0.7287, 0.09363, 0.003873, 0.1292, 0.002833, 0.05673, 0.2199, 0.06431, 0.7359, 0.7387, 0.01646, 0.01589, 0.22, 0.03349, 0.06224, 0.2126]): _vg.add([_i], _w, 'REPLACE')
_vg = ob_cube.vertex_groups.new(name='Bone.001')
for _i, _w in zip([2, 6, 7, 10, 11, 12, 15, 16, 19, 20, 51, 54, 58, 61, 68, 69, 79, 80, 83, 100, 107, 108, 176, 177, 178, 225, 226, 227, 228, 230, 231, 232, 233, 234, 236, 237, 238, 245, 246, 247, 251, 258, 259, 260, 261, 264, 265, 266, 267, 268, 269, 270, 271, 272, 273, 276, 277, 280], [0.1101, 0.4326, 0.3904, 0.4824, 0.6749, 0.1263, 0.7307, 0.5205, 0.02235, 0.101, 0.03418, 0.5079, 0.03214, 0.6494, 0.8143, 0.7352, 0.03871, 0.6806, 0.4783, 0.5036, 0.07203, 0.7179, 0.03202, 0.2256, 0.05881, 0.3331, 0.253, 0.164, 0.08343, 0.01948, 0.2243, 0.08572, 0.1856, 0.1774, 0.05806, 0.09078, 0.1113, 0.7495, 0.3884, 0.77, 0.2255, 0.1253, 0.05127, 0.009257, 0.007068, 0.3565, 0.2744, 0.5172, 0.2156, 0.2582, 0.3677, 0.3717, 0.2246, 0.3191, 0.15, 0.5545, 0.03604, 0.06497]): _vg.add([_i], _w, 'REPLACE')
_vg = ob_cube.vertex_groups.new(name='Bone.002')
for _i, _w in zip([2, 6, 10, 11, 15, 16, 54, 61, 68, 69, 80, 83, 100, 108, 225, 226, 227, 228, 229, 230, 231, 232, 233, 234, 235, 236, 237, 238, 239, 240, 241, 242, 245, 247, 258, 259, 260, 261, 262, 263, 264, 265, 266, 267, 268, 269, 270, 271, 272, 273, 276, 278, 279, 280, 282, 283, 284], [0.07311, 0.01315, 0.447, 0.1606, 0.1155, 0.4436, 0.4188, 0.2347, 0.1452, 0.05466, 0.1642, 0.4574, 0.4476, 0.1313, 0.5082, 0.62, 0.8025, 0.9006, 0.6759, 0.1296, 0.4949, 0.7205, 0.7648, 0.7611, 0.9603, 0.9025, 0.8542, 0.7344, 0.9733, 0.9973, 0.4003, 0.8321, 0.2035, 0.06829, 0.8515, 0.2877, 0.9492, 0.6636, 0.9823, 0.6728, 0.5369, 0.6963, 0.3615, 0.7666, 0.681, 0.5775, 0.09078, 0.7552, 0.6537, 0.009648, 0.3619, 0.9616, 0.9755, 0.846, 0.06092, 0.1259, 0.1022]): _vg.add([_i], _w, 'REPLACE')
_vg = ob_cube.vertex_groups.new(name='Bone.003')
for _i, _w in zip([11, 15, 69, 80, 108, 225, 226, 229, 230, 231, 232, 233, 234, 235, 236, 237, 238, 241, 242, 247, 259, 261, 263, 264, 266, 268, 270, 280, 281, 282, 283, 284], [0.01533, 0.06061, 0.1656, 0.03086, 0.0463, 0.123, 0.09813, 0.3201, 0.8337, 0.2563, 0.1844, 0.009332, 0.03383, 0.008816, 0.01692, 0.04045, 0.1418, 0.5985, 0.1574, 0.09668, 0.6562, 0.305, 0.3217, 0.06318, 0.06353, 0.01176, 0.5151, 0.082, 0.9971, 0.9264, 0.8561, 0.8969]): _vg.add([_i], _w, 'REPLACE')
_vg = ob_cube.vertex_groups.new(name='Bone.018')
for _i, _w in zip([0, 1, 2, 3, 6, 7, 8, 9, 10, 11, 12, 14, 15, 16, 17, 18, 19, 20, 21, 51, 52, 54, 56, 58, 59, 61, 63, 67, 68, 69, 78, 79, 80, 82, 83, 84, 100, 101, 107, 108, 134, 135, 136, 137, 138, 139, 140, 141, 176, 177, 178, 179, 184, 185, 192, 193, 194, 225, 226, 244, 245, 246, 247, 251, 264, 266, 268, 269, 273, 276, 277], [0.1726, 0.136, 0.7991, 0.9045, 0.4392, 0.4779, 0.1319, 0.1264, 0.06341, 0.1239, 0.7285, 0.1415, 0.08603, 0.01244, 0.7779, 0.789, 0.4053, 0.4102, 0.6119, 0.9222, 0.1718, 0.0638, 0.8767, 0.9309, 0.1681, 0.09446, 0.8687, 1.0, 0.01652, 0.02805, 1.0, 0.8598, 0.1076, 0.1388, 0.05727, 0.7277, 0.0367, 0.672, 0.8253, 0.0955, 0.09338, 0.1286, 0.08528, 0.1151, 0.1185, 0.1007, 0.09683, 0.09656, 0.8817, 0.4472, 0.7119, 0.879, 0.9567, 0.9544, 0.08003, 0.05388, 0.1511, 0.01812, 0.005965, 0.1449, 0.03304, 0.4795, 0.05789, 0.4472, 0.0348, 0.05456, 0.00878, 0.03245, 0.7745, 0.07652, 0.7166]): _vg.add([_i], _w, 'REPLACE')
_vg = ob_cube.vertex_groups.new(name='Bone.019')
for _i, _w in zip([3, 7, 9, 12, 14, 18, 19, 21, 22, 23, 24, 25, 27, 28, 29, 30, 31, 72, 73, 74, 75, 76, 77, 79, 84, 85, 86, 87, 88, 97, 98, 101, 102, 103, 106, 107, 109, 110, 118, 119, 120, 121, 122, 123, 124, 125, 126, 127, 128, 129, 130, 131, 132, 133, 134, 135, 136, 137, 138, 139, 140, 141, 177, 178, 179, 180, 181, 182, 183, 186, 187, 188, 189, 190, 191, 192, 193, 244, 246, 251], [0.08509, 0.08305, 0.009485, 0.1237, 0.01216, 0.1167, 0.1124, 0.1774, 0.8938, 0.8585, 0.9869, 0.9862, 0.07485, 0.5008, 0.5152, 0.1608, 0.2321, 0.005279, 0.03662, 0.9148, 0.1529, 0.911, 0.2458, 0.08817, 0.1635, 0.836, 0.9865, 0.5127, 0.1824, 0.02138, 0.9286, 0.1777, 0.9855, 0.5041, 0.9192, 0.08936, 0.8471, 0.1466, 0.9926, 0.9917, 0.9863, 0.9881, 0.9838, 0.9909, 0.9869, 0.9912, 0.9867, 0.9972, 0.9966, 0.9787, 0.9961, 0.9807, 0.9809, 0.996, 0.9033, 0.8541, 0.9002, 0.8565, 0.8621, 0.8927, 0.8834, 0.8929, 0.1012, 0.1616, 0.1074, 0.9896, 0.9693, 0.2173, 0.2805, 0.8518, 0.7657, 0.9968, 0.9931, 0.9987, 0.9941, 0.9173, 0.936, 0.0183, 0.08335, 0.1012]): _vg.add([_i], _w, 'REPLACE')
_vg = ob_cube.vertex_groups.new(name='Bone.020')
for _i, _w in zip([22, 23, 26, 27, 28, 29, 30, 31, 32, 33, 72, 73, 74, 75, 76, 77, 85, 87, 88, 89, 97, 98, 103, 106, 109, 110, 111, 117, 181, 182, 183, 186, 187], [0.1061, 0.1414, 0.9909, 0.9251, 0.4992, 0.4848, 0.8392, 0.7679, 1.002, 0.9782, 0.9724, 0.9567, 0.08517, 0.8471, 0.08893, 0.7542, 0.1639, 0.4873, 0.8176, 0.9774, 0.9643, 0.07135, 0.4959, 0.08074, 0.1528, 0.8534, 0.9955, 0.9808, 0.01115, 0.7827, 0.7195, 0.1481, 0.2343]): _vg.add([_i], _w, 'REPLACE')
_vg = ob_cube.vertex_groups.new(name='Bone.021')
_vg = ob_cube.vertex_groups.new(name='Bone.022')
_vg = ob_cube.vertex_groups.new(name='Bone.023')
_vg = ob_cube.vertex_groups.new(name='Bone.015')
_vg = ob_cube.vertex_groups.new(name='Bone.008')
for _i, _w in zip([5, 8, 9, 13, 14, 34, 35, 36, 37, 38, 53, 55, 62, 65, 66, 70, 71, 90, 112, 116, 195, 196, 197, 213, 214, 215, 216, 243, 244, 248, 249, 250, 252, 253, 254, 274, 275], [0.02194, 0.02303, 0.01347, 0.06507, 0.00208, 0.4335, 0.04303, 0.002007, 0.7246, 0.253, 0.05015, 0.6173, 0.3632, 0.5866, 0.5322, 0.8501, 0.5552, 0.05452, 0.1202, 0.1786, 0.6531, 0.1131, 0.0006912, 0.06019, 0.423, 0.195, 0.2979, 0.4125, 0.005173, 0.5969, 0.7832, 0.5176, 0.5414, 0.4001, 0.5713, 0.1587, 0.195]): _vg.add([_i], _w, 'REPLACE')
_vg = ob_cube.vertex_groups.new(name='Bone.009')
for _i, _w in zip([55, 62, 65, 70, 71, 116, 195, 213, 214, 215, 216, 217, 218, 219, 220, 224, 243, 249, 250, 252, 253, 254, 255, 256], [0.0611, 0.1259, 0.1442, 0.08837, 0.2317, 0.06737, 0.01745, 0.9384, 0.552, 0.7887, 0.6619, 1.008, 0.9906, 1.0, 0.9767, 0.01744, 0.1236, 0.07479, 0.1677, 0.007621, 0.5924, 0.4069, 0.9982, 0.969]): _vg.add([_i], _w, 'REPLACE')
_vg = ob_cube.vertex_groups.new(name='Bone.010')
_vg = ob_cube.vertex_groups.new(name='Bone.011')
for _i, _w in zip([221, 222, 223, 224, 257], [1.105, 1.017, 0.995, 0.966, 0.9812]): _vg.add([_i], _w, 'REPLACE')
_vg = ob_cube.vertex_groups.new(name='Bone.016')
_vg = ob_cube.vertex_groups.new(name='Bone.017')
_vg = ob_cube.vertex_groups.new(name='Bone.012')
for _i, _w in zip([0, 1, 4, 5, 8, 9, 13, 14, 34, 35, 36, 37, 38, 52, 53, 55, 57, 59, 60, 62, 64, 65, 66, 70, 71, 81, 82, 90, 96, 99, 112, 116, 142, 143, 144, 145, 146, 147, 148, 149, 150, 151, 152, 153, 154, 155, 156, 157, 194, 195, 196, 197, 198, 203, 204, 205, 206, 207, 208, 216, 243, 244, 248, 249, 250, 252, 274, 275], [0.09695, 0.1094, 0.992, 0.9546, 0.07184, 0.04561, 0.9138, 0.05511, 0.4676, 0.8892, 0.942, 0.2542, 0.7121, 0.09176, 0.9365, 0.3187, 0.9417, 0.08686, 0.9823, 0.5055, 0.9496, 0.2644, 0.4167, 0.0588, 0.2093, 0.9879, 0.08866, 0.904, 1.006, 0.9732, 0.8389, 0.7488, 0.9271, 0.9578, 0.9364, 0.9126, 0.9183, 1.0, 0.939, 0.9127, 0.07681, 0.08138, 0.03363, 0.05484, 0.08902, 0.02752, 0.06614, 0.09402, 0.07737, 0.3026, 0.8683, 0.9573, 0.9902, 0.977, 0.9871, 0.9374, 0.9592, 0.06961, 0.01281, 0.02849, 0.4583, 0.04708, 0.3562, 0.1385, 0.3093, 0.4172, 0.7624, 0.7771]): _vg.add([_i], _w, 'REPLACE')
_vg = ob_cube.vertex_groups.new(name='Bone.013')
for _i, _w in zip([39, 40, 41, 42, 43, 44, 45, 47, 48, 91, 92, 93, 94, 104, 105, 113, 114, 142, 143, 144, 145, 146, 148, 149, 150, 151, 152, 153, 154, 155, 156, 157, 158, 159, 160, 161, 162, 163, 164, 165, 166, 167, 168, 169, 170, 171, 172, 173, 174, 175, 199, 200, 201, 202, 205, 206, 207, 208, 209, 210, 211, 212], [0.9903, 0.9645, 0.8229, 0.8442, 0.4928, 0.5265, 0.1053, 0.2952, 0.2857, 0.9881, 0.8401, 0.4966, 0.2838, 0.971, 0.5, 0.8288, 0.2958, 0.06621, 0.0333, 0.05852, 0.07579, 0.06957, 0.05828, 0.07555, 0.9216, 0.9167, 0.958, 0.9448, 0.9087, 0.9611, 0.9333, 0.9036, 0.9809, 0.9785, 0.9963, 0.9947, 0.9754, 0.9978, 0.9913, 0.9742, 0.849, 0.2659, 0.3004, 0.9189, 0.1519, 0.06012, 0.07683, 0.9264, 0.8866, 0.1123, 0.9324, 0.9899, 0.3233, 0.07139, 0.05788, 0.02982, 0.9294, 0.9684, 0.9865, 0.998, 0.9156, 0.7483]): _vg.add([_i], _w, 'REPLACE')
_vg = ob_cube.vertex_groups.new(name='Bone.014')
for _i, _w in zip([40, 41, 42, 43, 44, 45, 46, 47, 48, 49, 50, 92, 93, 94, 95, 104, 105, 113, 114, 115, 166, 167, 168, 169, 170, 171, 172, 173, 174, 175, 199, 201, 202, 211, 212], [0.01992, 0.176, 0.1551, 0.5072, 0.4734, 0.8947, 0.9993, 0.7046, 0.7141, 0.9945, 0.9956, 0.159, 0.5034, 0.716, 0.9935, 0.007319, 0.5, 0.1701, 0.7039, 0.9767, 0.1506, 0.7339, 0.6994, 0.08102, 0.848, 0.9398, 0.9231, 0.0735, 0.1131, 0.8876, 0.06684, 0.6766, 0.9286, 0.08434, 0.2514]): _vg.add([_i], _w, 'REPLACE')
_m = ob_cube.modifiers.new('Mirror', 'MIRROR')
_m.use_clip = True
_m = ob_cube.modifiers.new('Armature', 'ARMATURE')
_m.object = ob_armature_001
ob_armature_001.location = (0.0, 0.0, 0.0)
ob_armature_001.show_in_front = True
ob_armature_001.lineart.crease_threshold = 0.0

# ---- collection membership
col_collection.objects.link(ob_cube)
col_collection.objects.link(ob_armature_001)

# ---- scene / render settings (as saved in the file)
scene.frame_start = 0; scene.frame_end = 59; scene.frame_set(0)
scene.render.engine = 'BLENDER_EEVEE_NEXT'
scene.render.fps = 60
scene.cycles.use_denoising = False
scene.cycles.samples = 128
scene.cycles.sampling_pattern = 'TABULATED_SOBOL'
scene.cycles.use_adaptive_sampling = False
scene.cycles.use_light_tree = False
scene.view_settings.view_transform = 'Filmic'
bpy.context.view_layer.update()

# ---- added for rendering (the .blend has no active camera and no usable light): camera, sun
cam_auto = bpy.data.cameras.new('AutoCamera')
cam_auto.lens = 50.0
cam_auto.sensor_width = 36.0
cam_auto.clip_end = 1000.0
ob_auto_camera = bpy.data.objects.new('AutoCamera', cam_auto)
scene.collection.objects.link(ob_auto_camera)
ob_auto_camera.location = (8.98264, -9.84449, 9.40115)
ob_auto_camera.rotation_euler = (1.09748, -7.21219e-08, 0.694738)
scene.camera = ob_auto_camera
light_auto_sun = bpy.data.lights.new('AutoSun', 'SUN')
light_auto_sun.energy = 3.0
light_auto_sun.angle = 0.0523599
ob_auto_sun = bpy.data.objects.new('AutoSun', light_auto_sun)
scene.collection.objects.link(ob_auto_sun)
ob_auto_sun.rotation_euler = (0.872665, 0.174533, 0.523599)
bpy.context.view_layer.update()
